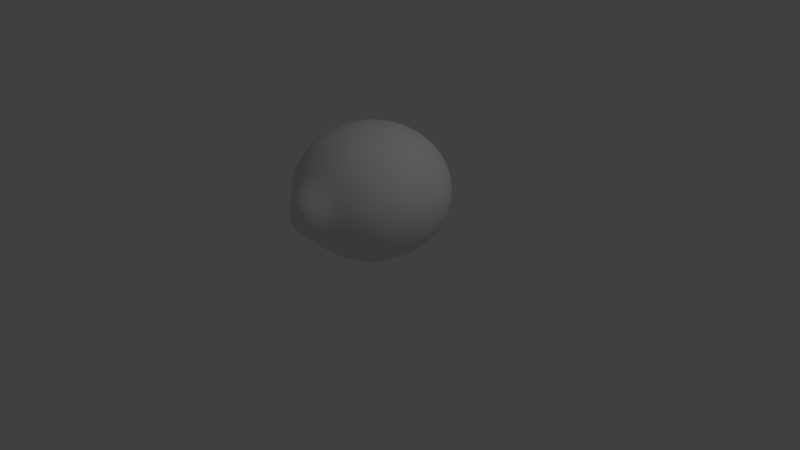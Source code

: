 # Source: Lime.blend  (saved by Blender 2.75.0; exported with 4.5.12 LTS)
import bpy
from mathutils import Matrix  # noqa: F401  (used for matrix-valued properties, if any)

bpy.ops.wm.read_factory_settings(use_empty=True)
scene = bpy.context.scene
scene.name = 'Scene'

# ---- collections
col_collection_1 = bpy.data.collections.new('Collection 1'); scene.collection.children.link(col_collection_1)

# ---- materials (node trees are filled in below, after node groups)
mat_material_004 = bpy.data.materials.new('Material.004')
mat_material_004.alpha_threshold = 0.0
mat_material_004.use_transparent_shadow = False
mat_material_004.roughness = 0.5

# ---- material node trees

# ---- world
world_world = bpy.data.worlds.new('World'); scene.world = world_world
world_world.color = (0.05088, 0.05088, 0.05088)
world_world.use_sun_shadow = False
world_world.sun_shadow_jitter_overblur = 0.0
world_world.cycles.sampling_method = 'MANUAL'
world_world.cycles.sample_map_resolution = 256

# ---- cameras
cam_camera = bpy.data.cameras.new('Camera')
cam_camera.clip_end = 100.0
cam_camera.lens = 35.0
cam_camera.sensor_width = 32.0
cam_camera.sensor_height = 18.0
cam_camera.ortho_scale = 7.314
cam_camera.dof.focus_distance = 0.0
cam_camera.dof.aperture_fstop = 128.0

# ---- lights
light_lamp = bpy.data.lights.new('Lamp', 'POINT')
light_lamp.transmission_factor = 0.0
light_lamp.cutoff_distance = 30.0
light_lamp.energy = 100.0
light_lamp.shadow_buffer_clip_start = 1.001
light_lamp.shadow_soft_size = 0.1
light_lamp.shadow_maximum_resolution = 0.006
light_lamp.use_absolute_resolution = True
light_lamp.cycles.use_multiple_importance_sampling = False

# ---- meshes
me_sphere = bpy.data.meshes.new('Sphere')
me_sphere.from_pydata([(-0.1951, -1.163, 0.001856), (-0.3827, -0.9239, 0.001748), (-0.5556, -0.8315, 0.001361), (-0.7071, -0.7071, 0.001158), (-0.8315, -0.5556, 0.0009096), (-0.9239, -0.3827, 0.0006266), (-0.9808, -0.1951, 0.0003194), (-1.0, 2.759e-08, -9.589e-08), (-0.9808, 0.1951, -0.0003196), (-0.9239, 0.3827, -0.0006267), (-0.8315, 0.5556, -0.0009099), (-0.7071, 0.7071, -0.001158), (-0.5556, 0.8315, -0.001362), (-0.3827, 0.9239, -0.001749), (-0.1951, 1.165, -0.001856), (-0.1913, -1.163, 0.03992), (-0.3753, -0.9237, 0.07641), (-0.5449, -0.8313, 0.09514), (-0.6935, -0.7068, 0.1205), (-0.8155, -0.5553, 0.1413), (-0.9061, -0.3823, 0.1566), (-0.9619, -0.1947, 0.1659), (-0.9808, 0.0003693, 0.1688), (-0.9619, 0.1955, 0.1652), (-0.9061, 0.383, 0.1553), (-0.8155, 0.5559, 0.1394), (-0.6935, 0.7074, 0.1182), (-0.5449, 0.8317, 0.09242), (-0.3753, 0.924, 0.07291), (-0.1913, 1.165, 0.0362), (-0.1802, -1.163, 0.07651), (-0.3536, -0.9236, 0.1482), (-0.5133, -0.8311, 0.1853), (-0.6533, -0.7066, 0.2353), (-0.7682, -0.555, 0.2762), (-0.8536, -0.382, 0.3065), (-0.9061, -0.1944, 0.3251), (-0.9239, 0.0007243, 0.3311), (-0.9061, 0.1958, 0.3244), (-0.8536, 0.3834, 0.3053), (-0.7682, 0.5562, 0.2744), (-0.6533, 0.7076, 0.233), (-0.5133, 0.8319, 0.1826), (-0.3536, 0.9242, 0.1447), (-0.1802, 1.165, 0.0728), (-0.1622, -1.163, 0.1102), (-0.3182, -0.9235, 0.2144), (-0.4619, -0.8309, 0.2684), (-0.5879, -0.7064, 0.3411), (-0.6913, -0.5547, 0.4006), (-0.7682, -0.3817, 0.4447), (-0.8155, -0.1941, 0.4718), (-0.8315, 0.001052, 0.4807), (-0.8155, 0.1961, 0.4711), (-0.7682, 0.3837, 0.4435), (-0.6913, 0.5564, 0.3988), (-0.5879, 0.7078, 0.3387), (-0.4619, 0.8321, 0.2657), (-0.3182, 0.9243, 0.2109), (-0.1622, 1.165, 0.1065), (-0.1379, -1.163, 0.1398), (-0.2706, -0.9234, 0.2723), (-0.3928, -0.8307, 0.3413), (-0.5, -0.7062, 0.4338), (-0.5879, -0.5545, 0.5096), (-0.6533, -0.3814, 0.5659), (-0.6935, -0.1938, 0.6004), (-0.7071, 0.001338, 0.6118), (-0.6935, 0.1964, 0.5997), (-0.6533, 0.3839, 0.5646), (-0.5879, 0.5567, 0.5078), (-0.5, 0.7081, 0.4314), (-0.3928, 0.8322, 0.3385), (-0.2706, 0.9244, 0.2688), (-0.1379, 1.165, 0.1361), (-0.1084, -1.163, 0.1641), (-0.2126, -0.9233, 0.3199), (-0.3087, -0.8306, 0.401), (-0.3928, -0.706, 0.5098), (-0.4619, -0.5543, 0.5991), (-0.5133, -0.3812, 0.6653), (-0.5449, -0.1935, 0.7059), (-0.5556, 0.001574, 0.7194), (-0.5449, 0.1966, 0.7053), (-0.5133, 0.3841, 0.664), (-0.4619, 0.5569, 0.5972), (-0.3928, 0.7082, 0.5075), (-0.3087, 0.8323, 0.3983), (-0.2126, 0.9245, 0.3164), (-0.1084, 1.165, 0.1604), (-0.07466, -1.163, 0.1821), (-0.1464, -0.9232, 0.3553), (-0.2126, -0.8305, 0.4455), (-0.2706, -0.7059, 0.5664), (-0.3182, -0.5541, 0.6655), (-0.3536, -0.3811, 0.7391), (-0.3753, -0.1934, 0.7843), (-0.3827, 0.001749, 0.7994), (-0.3753, 0.1968, 0.7837), (-0.3536, 0.3843, 0.7379), (-0.3182, 0.557, 0.6637), (-0.2706, 0.7083, 0.5641), (-0.2126, 0.8324, 0.4427), (-0.1464, 0.9245, 0.3518), (-0.07466, 1.165, 0.1784), (-0.03806, -1.163, 0.1932), (-0.07466, -0.9232, 0.3771), (-0.1084, -0.8304, 0.4728), (-0.1379, -0.7058, 0.6012), (-0.1622, -0.554, 0.7065), (-0.1802, -0.381, 0.7846), (-0.1913, -0.1933, 0.8326), (-0.1951, 0.001856, 0.8486), (-0.1913, 0.1969, 0.832), (-0.1802, 0.3844, 0.7834), (-0.1622, 0.5571, 0.7047), (-0.1379, 0.7084, 0.5989), (-0.1084, 0.8325, 0.4701), (-0.07466, 0.9246, 0.3736), (-0.03806, 1.165, 0.1895), (3.266e-07, -1.163, 0.1969), (3.192e-07, -0.9232, 0.3844), (3.117e-07, -0.8304, 0.482), (3.192e-07, -0.7058, 0.613), (3.341e-07, -0.554, 0.7203), (2.745e-07, -0.3809, 0.8), (3.937e-07, -0.1932, 0.8489), (3.788e-07, 0.001893, 0.8652), (3.937e-07, 0.1969, 0.8483), (2.298e-07, 0.3844, 0.7987), (3.341e-07, 0.5571, 0.7185), (3.192e-07, 0.7084, 0.6106), (3.415e-07, 0.8325, 0.4793), (3.043e-07, 0.9246, 0.3809), (3.08e-07, 1.165, 0.1932), (0.03806, -1.163, 0.1932), (0.07466, -0.9232, 0.3771), (0.1084, -0.8304, 0.4728), (0.138, -0.7058, 0.6012), (0.1622, -0.554, 0.7065), (0.1802, -0.381, 0.7846), (0.1913, -0.1933, 0.8326), (0.1951, 0.001856, 0.8486), (0.1913, 0.1969, 0.832), (0.1802, 0.3844, 0.7834), (0.1622, 0.5571, 0.7047), (0.138, 0.7084, 0.5989), (0.1084, 0.8325, 0.4701), (0.07466, 0.9246, 0.3736), (0.03806, 1.165, 0.1895), (0.07466, -1.163, 0.1821), (0.1464, -0.9232, 0.3553), (0.2126, -0.8305, 0.4455), (0.2706, -0.7059, 0.5664), (0.3182, -0.5541, 0.6655), (0.3536, -0.3811, 0.7391), (0.3753, -0.1934, 0.7843), (0.3827, 0.001749, 0.7994), (0.3753, 0.1968, 0.7837), (0.3536, 0.3843, 0.7379), (0.3182, 0.557, 0.6637), (0.2706, 0.7083, 0.5641), (0.2126, 0.8324, 0.4427), (0.1464, 0.9245, 0.3518), (0.07466, 1.165, 0.1784), (0.1084, -1.163, 0.1641), (0.2126, -0.9233, 0.3199), (0.3087, -0.8306, 0.401), (0.3928, -0.706, 0.5098), (0.4619, -0.5543, 0.5991), (0.5133, -0.3812, 0.6653), (0.5449, -0.1935, 0.7059), (0.5556, 0.001574, 0.7194), (0.5449, 0.1966, 0.7053), (0.5133, 0.3841, 0.664), (0.4619, 0.5569, 0.5972), (0.3928, 0.7082, 0.5075), (0.3087, 0.8323, 0.3983), (0.2126, 0.9245, 0.3164), (0.1084, 1.165, 0.1604), (0.138, -1.163, 0.1398), (0.2706, -0.9234, 0.2723), (0.3928, -0.8307, 0.3413), (0.5, -0.7062, 0.4338), (0.5879, -0.5545, 0.5096), (0.6533, -0.3814, 0.5659), (0.6935, -0.1938, 0.6004), (0.7071, 0.001338, 0.6118), (0.6935, 0.1964, 0.5997), (0.6533, 0.3839, 0.5646), (0.5879, 0.5567, 0.5078), (0.5, 0.7081, 0.4314), (0.3928, 0.8322, 0.3385), (0.2706, 0.9244, 0.2688), (0.138, 1.165, 0.1361), (0.1622, -1.163, 0.1102), (0.3182, -0.9235, 0.2144), (0.4619, -0.8309, 0.2684), (0.5879, -0.7064, 0.3411), (0.6913, -0.5547, 0.4006), (0.7682, -0.3817, 0.4447), (0.8155, -0.1941, 0.4718), (0.8315, 0.001052, 0.4807), (0.8155, 0.1961, 0.4711), (0.7682, 0.3837, 0.4435), (0.6913, 0.5564, 0.3988), (0.5879, 0.7078, 0.3387), (0.4619, 0.8321, 0.2657), (0.3182, 0.9243, 0.2109), (0.1622, 1.165, 0.1065), (0.1802, -1.163, 0.07651), (0.3536, -0.9236, 0.1482), (0.5133, -0.8311, 0.1853), (0.6533, -0.7066, 0.2353), (0.7682, -0.555, 0.2762), (0.8536, -0.382, 0.3065), (0.9061, -0.1944, 0.3251), (0.9239, 0.0007243, 0.3311), (0.9061, 0.1958, 0.3244), (0.8536, 0.3834, 0.3053), (0.7682, 0.5562, 0.2744), (0.6533, 0.7076, 0.233), (0.5133, 0.8319, 0.1826), (0.3536, 0.9242, 0.1447), (0.1802, 1.165, 0.0728), (0.1913, -1.163, 0.03992), (0.3753, -0.9237, 0.07641), (0.5449, -0.8313, 0.09514), (0.6935, -0.7068, 0.1205), (0.8155, -0.5553, 0.1413), (0.9061, -0.3823, 0.1566), (0.9619, -0.1947, 0.1659), (0.9808, 0.0003693, 0.1688), (0.9619, 0.1955, 0.1652), (0.9061, 0.383, 0.1553), (0.8155, 0.5559, 0.1394), (0.6935, 0.7074, 0.1182), (0.5449, 0.8317, 0.09242), (0.3753, 0.924, 0.07291), (0.1913, 1.165, 0.0362), (0.1951, -1.163, 0.001856), (0.3827, -0.9239, 0.001749), (0.5556, -0.8315, 0.001362), (0.7071, -0.7071, 0.001158), (0.8315, -0.5556, 0.0009096), (0.9239, -0.3827, 0.0006266), (0.9808, -0.1951, 0.0003193), (1.0, 2.74e-08, -1.827e-07), (0.9808, 0.1951, -0.0003196), (0.9239, 0.3827, -0.0006267), (0.8315, 0.5556, -0.0009099), (0.7071, 0.7071, -0.001158), (0.5556, 0.8315, -0.001362), (0.3827, 0.9239, -0.001749), (0.1951, 1.165, -0.001856), (0.1913, -1.163, -0.0362), (0.3753, -0.924, -0.07291), (0.5449, -0.8317, -0.09242), (0.6935, -0.7074, -0.1182), (0.8155, -0.5559, -0.1394), (0.9061, -0.383, -0.1553), (0.9619, -0.1955, -0.1652), (0.9808, -0.0003692, -0.1688), (0.9619, 0.1947, -0.1659), (0.9061, 0.3823, -0.1566), (0.8155, 0.5553, -0.1413), (0.6935, 0.7068, -0.1205), (0.5449, 0.8313, -0.09514), (0.3753, 0.9237, -0.07641), (0.1913, 1.165, -0.03992), (0.1802, -1.163, -0.0728), (0.3536, -0.9242, -0.1447), (0.5133, -0.8319, -0.1826), (0.6533, -0.7076, -0.233), (0.7682, -0.5562, -0.2744), (0.8536, -0.3834, -0.3053), (0.9061, -0.1958, -0.3244), (0.9239, -0.0007243, -0.3311), (0.9061, 0.1944, -0.3251), (0.8536, 0.382, -0.3065), (0.7682, 0.555, -0.2762), (0.6533, 0.7066, -0.2353), (0.5133, 0.8311, -0.1853), (0.3536, 0.9236, -0.1482), (0.1802, 1.165, -0.07651), (0.1622, -1.163, -0.1065), (0.3182, -0.9243, -0.2109), (0.4619, -0.8321, -0.2657), (0.5879, -0.7078, -0.3387), (0.6913, -0.5564, -0.3988), (0.7682, -0.3837, -0.4435), (0.8155, -0.1961, -0.4711), (0.8315, -0.001051, -0.4807), (0.8155, 0.1941, -0.4718), (0.7682, 0.3817, -0.4447), (0.6913, 0.5547, -0.4006), (0.5879, 0.7064, -0.3411), (0.4619, 0.8309, -0.2684), (0.3182, 0.9235, -0.2144), (0.1622, 1.165, -0.1102), (0.138, -1.163, -0.1361), (0.2706, -0.9244, -0.2688), (0.3928, -0.8322, -0.3385), (0.5, -0.7081, -0.4314), (0.5879, -0.5567, -0.5078), (0.6533, -0.3839, -0.5646), (0.6935, -0.1964, -0.5997), (0.7071, -0.001338, -0.6118), (0.6935, 0.1938, -0.6004), (0.6533, 0.3814, -0.5659), (0.5879, 0.5545, -0.5096), (0.5, 0.7062, -0.4338), (0.3928, 0.8307, -0.3413), (0.2706, 0.9234, -0.2723), (0.1379, 1.165, -0.1398), (0.1084, -1.163, -0.1604), (0.2126, -0.9245, -0.3164), (0.3087, -0.8323, -0.3983), (0.3928, -0.7082, -0.5075), (0.4619, -0.5569, -0.5972), (0.5133, -0.3841, -0.664), (0.5449, -0.1966, -0.7053), (0.5556, -0.001574, -0.7194), (0.5449, 0.1935, -0.7059), (0.5133, 0.3812, -0.6653), (0.4619, 0.5543, -0.5991), (0.3928, 0.706, -0.5098), (0.3087, 0.8306, -0.401), (0.2126, 0.9233, -0.3199), (0.1084, 1.165, -0.1641), (3.258e-07, 1.184, -0.001893), (0.07466, -1.163, -0.1784), (0.1464, -0.9245, -0.3518), (0.2126, -0.8324, -0.4427), (0.2706, -0.7083, -0.5641), (0.3182, -0.557, -0.6637), (0.3536, -0.3843, -0.7379), (0.3753, -0.1968, -0.7837), (0.3827, -0.001749, -0.7994), (0.3753, 0.1934, -0.7843), (0.3536, 0.3811, -0.7391), (0.3182, 0.5541, -0.6655), (0.2706, 0.7059, -0.5664), (0.2126, 0.8305, -0.4455), (0.1464, 0.9232, -0.3553), (0.07466, 1.165, -0.1821), (0.03806, -1.163, -0.1895), (0.07466, -0.9246, -0.3736), (0.1084, -0.8325, -0.4701), (0.1379, -0.7084, -0.5989), (0.1622, -0.5571, -0.7047), (0.1802, -0.3844, -0.7834), (0.1913, -0.1969, -0.832), (0.1951, -0.001856, -0.8486), (0.1913, 0.1933, -0.8326), (0.1802, 0.381, -0.7846), (0.1622, 0.554, -0.7065), (0.1379, 0.7058, -0.6012), (0.1084, 0.8304, -0.4728), (0.07466, 0.9232, -0.3771), (0.03806, 1.165, -0.1932), (3.117e-07, -1.163, -0.1932), (2.819e-07, -0.9246, -0.3809), (2.819e-07, -0.8325, -0.4793), (1.851e-07, -0.7084, -0.6106), (1.404e-07, -0.5571, -0.7185), (3.192e-07, -0.3844, -0.7987), (9.567e-08, -0.1969, -0.8483), (1.404e-07, -0.001893, -0.8652), (9.567e-08, 0.1932, -0.8489), (3.192e-07, 0.3809, -0.8), (1.404e-07, 0.554, -0.7203), (1.851e-07, 0.7058, -0.613), (2.596e-07, 0.8304, -0.482), (2.521e-07, 0.9232, -0.3844), (3.155e-07, 1.165, -0.1969), (-0.03806, -1.163, -0.1895), (-0.07466, -0.9246, -0.3736), (-0.1084, -0.8325, -0.4701), (-0.1379, -0.7084, -0.5989), (-0.1622, -0.5571, -0.7047), (-0.1802, -0.3844, -0.7834), (-0.1913, -0.1969, -0.832), (-0.1951, -0.001856, -0.8486), (-0.1913, 0.1933, -0.8326), (-0.1802, 0.381, -0.7846), (-0.1622, 0.554, -0.7065), (-0.1379, 0.7058, -0.6012), (-0.1084, 0.8304, -0.4728), (-0.07466, 0.9232, -0.3771), (-0.03806, 1.165, -0.1932), (-0.07466, -1.163, -0.1784), (-0.1464, -0.9245, -0.3518), (-0.2126, -0.8324, -0.4427), (-0.2706, -0.7083, -0.5641), (-0.3182, -0.557, -0.6637), (-0.3536, -0.3843, -0.7379), (-0.3753, -0.1968, -0.7837), (-0.3827, -0.001749, -0.7993), (-0.3753, 0.1934, -0.7843), (-0.3536, 0.3811, -0.7391), (-0.3182, 0.5541, -0.6655), (-0.2706, 0.7059, -0.5664), (-0.2126, 0.8305, -0.4455), (-0.1464, 0.9232, -0.3553), (-0.07466, 1.165, -0.1821), (-0.1084, -1.163, -0.1604), (-0.2126, -0.9245, -0.3164), (-0.3087, -0.8323, -0.3983), (-0.3928, -0.7082, -0.5075), (-0.4619, -0.5569, -0.5972), (-0.5133, -0.3841, -0.664), (-0.5449, -0.1966, -0.7053), (-0.5556, -0.001574, -0.7194), (-0.5449, 0.1935, -0.7059), (-0.5133, 0.3812, -0.6653), (-0.4619, 0.5543, -0.5991), (-0.3928, 0.706, -0.5098), (-0.3087, 0.8306, -0.401), (-0.2126, 0.9233, -0.3199), (-0.1084, 1.165, -0.1641), (-0.1379, -1.163, -0.1361), (-0.2706, -0.9244, -0.2688), (-0.3928, -0.8322, -0.3385), (-0.5, -0.7081, -0.4314), (-0.5879, -0.5567, -0.5078), (-0.6533, -0.3839, -0.5646), (-0.6935, -0.1964, -0.5997), (-0.7071, -0.001338, -0.6118), (-0.6935, 0.1938, -0.6004), (-0.6533, 0.3814, -0.5659), (-0.5879, 0.5545, -0.5096), (-0.5, 0.7062, -0.4338), (-0.3928, 0.8307, -0.3413), (-0.2706, 0.9234, -0.2723), (-0.1379, 1.165, -0.1398), (-0.1622, -1.163, -0.1065), (-0.3182, -0.9243, -0.2109), (-0.4619, -0.8321, -0.2657), (-0.5879, -0.7078, -0.3387), (-0.6913, -0.5564, -0.3988), (-0.7682, -0.3837, -0.4435), (-0.8155, -0.1961, -0.4711), (-0.8315, -0.001051, -0.4807), (-0.8155, 0.1941, -0.4718), (-0.7682, 0.3817, -0.4447), (-0.6913, 0.5547, -0.4006), (-0.5879, 0.7064, -0.3411), (-0.4619, 0.8309, -0.2684), (-0.3182, 0.9235, -0.2144), (-0.1622, 1.165, -0.1102), (2.48e-08, -1.182, 0.001892), (-0.1802, -1.163, -0.0728), (-0.3536, -0.9242, -0.1447), (-0.5133, -0.8319, -0.1826), (-0.6533, -0.7076, -0.233), (-0.7682, -0.5562, -0.2744), (-0.8536, -0.3834, -0.3053), (-0.9061, -0.1958, -0.3244), (-0.9239, -0.0007243, -0.3311), (-0.9061, 0.1944, -0.3251), (-0.8536, 0.382, -0.3065), (-0.7682, 0.555, -0.2762), (-0.6533, 0.7066, -0.2353), (-0.5133, 0.8311, -0.1853), (-0.3536, 0.9236, -0.1482), (-0.1802, 1.165, -0.07651), (-0.1913, -1.163, -0.0362), (-0.3753, -0.924, -0.07291), (-0.5449, -0.8317, -0.09242), (-0.6935, -0.7074, -0.1182), (-0.8155, -0.5559, -0.1394), (-0.9061, -0.383, -0.1553), (-0.9619, -0.1955, -0.1652), (-0.9808, -0.0003692, -0.1688), (-0.9619, 0.1947, -0.1659), (-0.9061, 0.3823, -0.1566), (-0.8155, 0.5553, -0.1413), (-0.6935, 0.7068, -0.1205), (-0.5449, 0.8313, -0.09514), (-0.3753, 0.9237, -0.07641), (-0.1913, 1.165, -0.03992)], [], [(8, 7, 22, 23), (1, 0, 15, 16), (9, 8, 23, 24), (2, 1, 16, 17), (10, 9, 24, 25), (3, 2, 17, 18), (11, 10, 25, 26), (4, 3, 18, 19), (12, 11, 26, 27), (5, 4, 19, 20), (13, 12, 27, 28), (6, 5, 20, 21), (14, 13, 28, 29), (7, 6, 21, 22), (22, 21, 36, 37), (23, 22, 37, 38), (16, 15, 30, 31), (24, 23, 38, 39), (17, 16, 31, 32), (25, 24, 39, 40), (18, 17, 32, 33), (26, 25, 40, 41), (19, 18, 33, 34), (27, 26, 41, 42), (20, 19, 34, 35), (28, 27, 42, 43), (21, 20, 35, 36), (29, 28, 43, 44), (41, 40, 55, 56), (34, 33, 48, 49), (42, 41, 56, 57), (35, 34, 49, 50), (43, 42, 57, 58), (36, 35, 50, 51), (44, 43, 58, 59), (37, 36, 51, 52), (38, 37, 52, 53), (31, 30, 45, 46), (39, 38, 53, 54), (32, 31, 46, 47), (40, 39, 54, 55), (33, 32, 47, 48), (53, 52, 67, 68), (46, 45, 60, 61), (54, 53, 68, 69), (47, 46, 61, 62), (55, 54, 69, 70), (48, 47, 62, 63), (56, 55, 70, 71), (49, 48, 63, 64), (57, 56, 71, 72), (50, 49, 64, 65), (58, 57, 72, 73), (51, 50, 65, 66), (59, 58, 73, 74), (52, 51, 66, 67), (64, 63, 78, 79), (72, 71, 86, 87), (65, 64, 79, 80), (73, 72, 87, 88), (66, 65, 80, 81), (74, 73, 88, 89), (67, 66, 81, 82), (68, 67, 82, 83), (61, 60, 75, 76), (69, 68, 83, 84), (62, 61, 76, 77), (70, 69, 84, 85), (63, 62, 77, 78), (71, 70, 85, 86), (83, 82, 97, 98), (76, 75, 90, 91), (84, 83, 98, 99), (77, 76, 91, 92), (85, 84, 99, 100), (78, 77, 92, 93), (86, 85, 100, 101), (79, 78, 93, 94), (87, 86, 101, 102), (80, 79, 94, 95), (88, 87, 102, 103), (81, 80, 95, 96), (89, 88, 103, 104), (82, 81, 96, 97), (102, 101, 116, 117), (95, 94, 109, 110), (103, 102, 117, 118), (96, 95, 110, 111), (104, 103, 118, 119), (97, 96, 111, 112), (98, 97, 112, 113), (91, 90, 105, 106), (99, 98, 113, 114), (92, 91, 106, 107), (100, 99, 114, 115), (93, 92, 107, 108), (101, 100, 115, 116), (94, 93, 108, 109), (114, 113, 128, 129), (107, 106, 121, 122), (115, 114, 129, 130), (108, 107, 122, 123), (116, 115, 130, 131), (109, 108, 123, 124), (117, 116, 131, 132), (110, 109, 124, 125), (118, 117, 132, 133), (111, 110, 125, 126), (119, 118, 133, 134), (112, 111, 126, 127), (113, 112, 127, 128), (106, 105, 120, 121), (133, 132, 147, 148), (126, 125, 140, 141), (134, 133, 148, 149), (127, 126, 141, 142), (128, 127, 142, 143), (121, 120, 135, 136), (129, 128, 143, 144), (122, 121, 136, 137), (130, 129, 144, 145), (123, 122, 137, 138), (131, 130, 145, 146), (124, 123, 138, 139), (132, 131, 146, 147), (125, 124, 139, 140), (137, 136, 151, 152), (145, 144, 159, 160), (138, 137, 152, 153), (146, 145, 160, 161), (139, 138, 153, 154), (147, 146, 161, 162), (140, 139, 154, 155), (148, 147, 162, 163), (141, 140, 155, 156), (149, 148, 163, 164), (142, 141, 156, 157), (143, 142, 157, 158), (136, 135, 150, 151), (144, 143, 158, 159), (156, 155, 170, 171), (164, 163, 178, 179), (157, 156, 171, 172), (158, 157, 172, 173), (151, 150, 165, 166), (159, 158, 173, 174), (152, 151, 166, 167), (160, 159, 174, 175), (153, 152, 167, 168), (161, 160, 175, 176), (154, 153, 168, 169), (162, 161, 176, 177), (155, 154, 169, 170), (163, 162, 177, 178), (175, 174, 189, 190), (168, 167, 182, 183), (176, 175, 190, 191), (169, 168, 183, 184), (177, 176, 191, 192), (170, 169, 184, 185), (178, 177, 192, 193), (171, 170, 185, 186), (179, 178, 193, 194), (172, 171, 186, 187), (173, 172, 187, 188), (166, 165, 180, 181), (174, 173, 188, 189), (167, 166, 181, 182), (194, 193, 208, 209), (187, 186, 201, 202), (188, 187, 202, 203), (181, 180, 195, 196), (189, 188, 203, 204), (182, 181, 196, 197), (190, 189, 204, 205), (183, 182, 197, 198), (191, 190, 205, 206), (184, 183, 198, 199), (192, 191, 206, 207), (185, 184, 199, 200), (193, 192, 207, 208), (186, 185, 200, 201), (198, 197, 212, 213), (206, 205, 220, 221), (199, 198, 213, 214), (207, 206, 221, 222), (200, 199, 214, 215), (208, 207, 222, 223), (201, 200, 215, 216), (209, 208, 223, 224), (202, 201, 216, 217), (203, 202, 217, 218), (196, 195, 210, 211), (204, 203, 218, 219), (197, 196, 211, 212), (205, 204, 219, 220), (217, 216, 231, 232), (218, 217, 232, 233), (211, 210, 225, 226), (219, 218, 233, 234), (212, 211, 226, 227), (220, 219, 234, 235), (213, 212, 227, 228), (221, 220, 235, 236), (214, 213, 228, 229), (222, 221, 236, 237), (215, 214, 229, 230), (223, 222, 237, 238), (216, 215, 230, 231), (224, 223, 238, 239), (236, 235, 250, 251), (229, 228, 243, 244), (237, 236, 251, 252), (230, 229, 244, 245), (238, 237, 252, 253), (231, 230, 245, 246), (239, 238, 253, 254), (232, 231, 246, 247), (233, 232, 247, 248), (226, 225, 240, 241), (234, 233, 248, 249), (227, 226, 241, 242), (235, 234, 249, 250), (228, 227, 242, 243), (248, 247, 262, 263), (241, 240, 255, 256), (249, 248, 263, 264), (242, 241, 256, 257), (250, 249, 264, 265), (243, 242, 257, 258), (251, 250, 265, 266), (244, 243, 258, 259), (252, 251, 266, 267), (245, 244, 259, 260), (253, 252, 267, 268), (246, 245, 260, 261), (254, 253, 268, 269), (247, 246, 261, 262), (267, 266, 281, 282), (260, 259, 274, 275), (268, 267, 282, 283), (261, 260, 275, 276), (269, 268, 283, 284), (262, 261, 276, 277), (263, 262, 277, 278), (256, 255, 270, 271), (264, 263, 278, 279), (257, 256, 271, 272), (265, 264, 279, 280), (258, 257, 272, 273), (266, 265, 280, 281), (259, 258, 273, 274), (271, 270, 285, 286), (279, 278, 293, 294), (272, 271, 286, 287), (280, 279, 294, 295), (273, 272, 287, 288), (281, 280, 295, 296), (274, 273, 288, 289), (282, 281, 296, 297), (275, 274, 289, 290), (283, 282, 297, 298), (276, 275, 290, 291), (284, 283, 298, 299), (277, 276, 291, 292), (278, 277, 292, 293), (290, 289, 304, 305), (298, 297, 312, 313), (291, 290, 305, 306), (299, 298, 313, 314), (292, 291, 306, 307), (293, 292, 307, 308), (286, 285, 300, 301), (294, 293, 308, 309), (287, 286, 301, 302), (295, 294, 309, 310), (288, 287, 302, 303), (296, 295, 310, 311), (289, 288, 303, 304), (297, 296, 311, 312), (309, 308, 323, 324), (302, 301, 316, 317), (310, 309, 324, 325), (303, 302, 317, 318), (311, 310, 325, 326), (304, 303, 318, 319), (312, 311, 326, 327), (305, 304, 319, 320), (313, 312, 327, 328), (306, 305, 320, 321), (314, 313, 328, 329), (307, 306, 321, 322), (308, 307, 322, 323), (301, 300, 315, 316), (328, 327, 343, 344), (321, 320, 336, 337), (329, 328, 344, 345), (322, 321, 337, 338), (323, 322, 338, 339), (316, 315, 331, 332), (324, 323, 339, 340), (317, 316, 332, 333), (325, 324, 340, 341), (318, 317, 333, 334), (326, 325, 341, 342), (319, 318, 334, 335), (327, 326, 342, 343), (320, 319, 335, 336), (333, 332, 347, 348), (341, 340, 355, 356), (334, 333, 348, 349), (342, 341, 356, 357), (335, 334, 349, 350), (343, 342, 357, 358), (336, 335, 350, 351), (344, 343, 358, 359), (337, 336, 351, 352), (345, 344, 359, 360), (338, 337, 352, 353), (339, 338, 353, 354), (332, 331, 346, 347), (340, 339, 354, 355), (352, 351, 366, 367), (360, 359, 374, 375), (353, 352, 367, 368), (354, 353, 368, 369), (347, 346, 361, 362), (355, 354, 369, 370), (348, 347, 362, 363), (356, 355, 370, 371), (349, 348, 363, 364), (357, 356, 371, 372), (350, 349, 364, 365), (358, 357, 372, 373), (351, 350, 365, 366), (359, 358, 373, 374), (371, 370, 385, 386), (364, 363, 378, 379), (372, 371, 386, 387), (365, 364, 379, 380), (373, 372, 387, 388), (366, 365, 380, 381), (374, 373, 388, 389), (367, 366, 381, 382), (375, 374, 389, 390), (368, 367, 382, 383), (369, 368, 383, 384), (362, 361, 376, 377), (370, 369, 384, 385), (363, 362, 377, 378), (390, 389, 404, 405), (383, 382, 397, 398), (384, 383, 398, 399), (377, 376, 391, 392), (385, 384, 399, 400), (378, 377, 392, 393), (386, 385, 400, 401), (379, 378, 393, 394), (387, 386, 401, 402), (380, 379, 394, 395), (388, 387, 402, 403), (381, 380, 395, 396), (389, 388, 403, 404), (382, 381, 396, 397), (402, 401, 416, 417), (395, 394, 409, 410), (403, 402, 417, 418), (396, 395, 410, 411), (404, 403, 418, 419), (397, 396, 411, 412), (405, 404, 419, 420), (398, 397, 412, 413), (399, 398, 413, 414), (392, 391, 406, 407), (400, 399, 414, 415), (393, 392, 407, 408), (401, 400, 415, 416), (394, 393, 408, 409), (414, 413, 428, 429), (407, 406, 421, 422), (415, 414, 429, 430), (408, 407, 422, 423), (416, 415, 430, 431), (409, 408, 423, 424), (417, 416, 431, 432), (410, 409, 424, 425), (418, 417, 432, 433), (411, 410, 425, 426), (419, 418, 433, 434), (412, 411, 426, 427), (420, 419, 434, 435), (413, 412, 427, 428), (425, 424, 439, 440), (433, 432, 447, 448), (426, 425, 440, 441), (434, 433, 448, 449), (427, 426, 441, 442), (435, 434, 449, 450), (428, 427, 442, 443), (429, 428, 443, 444), (422, 421, 436, 437), (430, 429, 444, 445), (423, 422, 437, 438), (431, 430, 445, 446), (424, 423, 438, 439), (432, 431, 446, 447), (444, 443, 459, 460), (437, 436, 452, 453), (445, 444, 460, 461), (438, 437, 453, 454), (446, 445, 461, 462), (439, 438, 454, 455), (447, 446, 462, 463), (440, 439, 455, 456), (448, 447, 463, 464), (441, 440, 456, 457), (449, 448, 464, 465), (442, 441, 457, 458), (450, 449, 465, 466), (443, 442, 458, 459), (464, 463, 478, 479), (457, 456, 471, 472), (465, 464, 479, 480), (458, 457, 472, 473), (466, 465, 480, 481), (459, 458, 473, 474), (460, 459, 474, 475), (453, 452, 467, 468), (461, 460, 475, 476), (454, 453, 468, 469), (462, 461, 476, 477), (455, 454, 469, 470), (463, 462, 477, 478), (456, 455, 470, 471), (0, 451, 15), (330, 14, 29), (15, 451, 30), (330, 29, 44), (30, 451, 45), (330, 44, 59), (45, 451, 60), (330, 59, 74), (60, 451, 75), (330, 74, 89), (75, 451, 90), (330, 89, 104), (90, 451, 105), (330, 104, 119), (105, 451, 120), (330, 119, 134), (120, 451, 135), (330, 134, 149), (135, 451, 150), (330, 149, 164), (150, 451, 165), (330, 164, 179), (165, 451, 180), (330, 179, 194), (180, 451, 195), (330, 194, 209), (195, 451, 210), (330, 209, 224), (210, 451, 225), (330, 224, 239), (225, 451, 240), (330, 239, 254), (330, 254, 269), (240, 451, 255), (255, 451, 270), (330, 269, 284), (270, 451, 285), (330, 284, 299), (285, 451, 300), (330, 299, 314), (300, 451, 315), (330, 314, 329), (315, 451, 331), (330, 329, 345), (331, 451, 346), (330, 345, 360), (346, 451, 361), (330, 360, 375), (361, 451, 376), (330, 375, 390), (376, 451, 391), (330, 390, 405), (391, 451, 406), (330, 405, 420), (406, 451, 421), (330, 420, 435), (421, 451, 436), (330, 435, 450), (436, 451, 452), (330, 450, 466), (452, 451, 467), (330, 466, 481), (468, 467, 0, 1), (476, 475, 8, 9), (469, 468, 1, 2), (477, 476, 9, 10), (470, 469, 2, 3), (478, 477, 10, 11), (471, 470, 3, 4), (479, 478, 11, 12), (472, 471, 4, 5), (480, 479, 12, 13), (473, 472, 5, 6), (481, 480, 13, 14), (474, 473, 6, 7), (467, 451, 0), (330, 481, 14), (475, 474, 7, 8)])
me_sphere.polygons.foreach_set('use_smooth', [True] * 512)
me_sphere.materials.append(mat_material_004)
me_sphere.materials.append(None)
me_sphere.use_remesh_preserve_volume = False
me_sphere.use_remesh_preserve_attributes = False
me_sphere.use_mirror_vertex_groups = False
me_sphere.update()

# ---- objects
ob_sphere = bpy.data.objects.new('Sphere', me_sphere)
ob_lamp = bpy.data.objects.new('Lamp', light_lamp)
ob_camera = bpy.data.objects.new('Camera', cam_camera)

# ---- transforms, parenting, visibility, modifiers, constraints
ob_sphere.location = (0.0, 0.0, 0.9015)
ob_sphere.lineart.crease_threshold = 0.0
_m = ob_sphere.modifiers.new('Subsurf', 'SUBSURF')
_m.uv_smooth = 'PRESERVE_CORNERS'
_m.quality = 2
_m.levels = 2
_m.show_only_control_edges = False
ob_lamp.location = (4.076, 1.005, 5.904)
ob_lamp.rotation_euler = (0.6503, 0.05522, 1.866)
ob_lamp.lock_rotations_4d = False
ob_lamp.empty_display_type = 'ARROWS'
ob_lamp.color = (0.0, 0.0, 0.0, 0.0)
ob_lamp.lineart.crease_threshold = 0.0
ob_camera.location = (7.481, -6.508, 5.344)
ob_camera.rotation_euler = (1.109, 0.01082, 0.8149)
ob_camera.lock_rotations_4d = False
ob_camera.empty_display_type = 'ARROWS'
ob_camera.color = (0.0, 0.0, 0.0, 0.0)
ob_camera.display_type = 'WIRE'
ob_camera.lineart.crease_threshold = 0.0

# ---- collection membership
col_collection_1.objects.link(ob_sphere)
col_collection_1.objects.link(ob_lamp)
col_collection_1.objects.link(ob_camera)

# ---- scene / render settings (as saved in the file)
scene.camera = ob_camera
scene.frame_start = 1; scene.frame_end = 250; scene.frame_set(1)
scene.render.engine = 'BLENDER_EEVEE_NEXT'
scene.render.resolution_percentage = 50
scene.render.dither_intensity = 0.0
scene.cycles.use_denoising = False
scene.cycles.samples = 10
scene.cycles.sampling_pattern = 'TABULATED_SOBOL'
scene.cycles.light_sampling_threshold = 0.0
scene.cycles.use_adaptive_sampling = False
scene.cycles.use_light_tree = False
scene.cycles.blur_glossy = 0.0
scene.cycles.pixel_filter_type = 'GAUSSIAN'
scene.cycles.sample_clamp_indirect = 0.0
scene.view_settings.view_transform = 'Standard'
bpy.context.view_layer.update()

